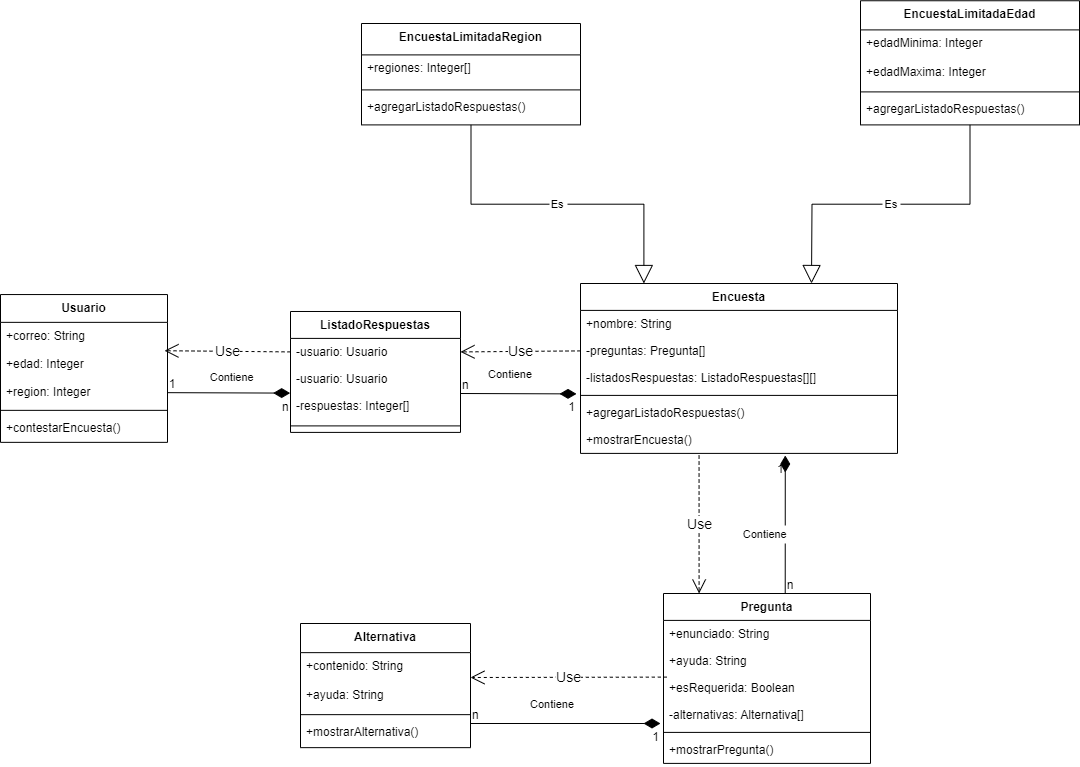

The diagram above was exported from draw.io. Its source (the exported page's mxGraphModel, read from the mxfile embedded in the PNG):
<mxGraphModel dx="2352" dy="564" grid="1" gridSize="10" guides="1" tooltips="1" connect="1" arrows="1" fold="1" page="1" pageScale="1" pageWidth="850" pageHeight="1100" math="0" shadow="0">
  <root>
    <mxCell id="0" />
    <mxCell id="1" parent="0" />
    <mxCell id="UgguwSehfbTAkxv4KnJu-7" value="Usuario" style="swimlane;fontStyle=1;align=center;verticalAlign=top;childLayout=stackLayout;horizontal=1;startSize=27.8;horizontalStack=0;resizeParent=1;resizeParentMax=0;resizeLast=0;collapsible=0;marginBottom=0;" parent="1" vertex="1">
      <mxGeometry x="-60" y="781.05" width="167" height="147.8" as="geometry" />
    </mxCell>
    <mxCell id="UgguwSehfbTAkxv4KnJu-8" value="+correo: String" style="text;strokeColor=none;fillColor=none;align=left;verticalAlign=top;spacingLeft=4;spacingRight=4;overflow=hidden;rotatable=0;points=[[0,0.5],[1,0.5]];portConstraint=eastwest;" parent="UgguwSehfbTAkxv4KnJu-7" vertex="1">
      <mxGeometry y="27.8" width="167" height="28" as="geometry" />
    </mxCell>
    <mxCell id="UgguwSehfbTAkxv4KnJu-9" value="+edad: Integer" style="text;strokeColor=none;fillColor=none;align=left;verticalAlign=top;spacingLeft=4;spacingRight=4;overflow=hidden;rotatable=0;points=[[0,0.5],[1,0.5]];portConstraint=eastwest;" parent="UgguwSehfbTAkxv4KnJu-7" vertex="1">
      <mxGeometry y="55.8" width="167" height="28" as="geometry" />
    </mxCell>
    <mxCell id="UgguwSehfbTAkxv4KnJu-10" value="+region: Integer" style="text;strokeColor=none;fillColor=none;align=left;verticalAlign=top;spacingLeft=4;spacingRight=4;overflow=hidden;rotatable=0;points=[[0,0.5],[1,0.5]];portConstraint=eastwest;" parent="UgguwSehfbTAkxv4KnJu-7" vertex="1">
      <mxGeometry y="83.8" width="167" height="28" as="geometry" />
    </mxCell>
    <mxCell id="UgguwSehfbTAkxv4KnJu-11" style="line;strokeWidth=1;fillColor=none;align=left;verticalAlign=middle;spacingTop=-1;spacingLeft=3;spacingRight=3;rotatable=0;labelPosition=right;points=[];portConstraint=eastwest;strokeColor=inherit;" parent="UgguwSehfbTAkxv4KnJu-7" vertex="1">
      <mxGeometry y="111.8" width="167" height="8" as="geometry" />
    </mxCell>
    <mxCell id="UgguwSehfbTAkxv4KnJu-12" value="+contestarEncuesta()" style="text;strokeColor=none;fillColor=none;align=left;verticalAlign=top;spacingLeft=4;spacingRight=4;overflow=hidden;rotatable=0;points=[[0,0.5],[1,0.5]];portConstraint=eastwest;" parent="UgguwSehfbTAkxv4KnJu-7" vertex="1">
      <mxGeometry y="119.8" width="167" height="28" as="geometry" />
    </mxCell>
    <mxCell id="UgguwSehfbTAkxv4KnJu-13" value="Alternativa" style="swimlane;fontStyle=1;align=center;verticalAlign=top;childLayout=stackLayout;horizontal=1;startSize=29.149999618530273;horizontalStack=0;resizeParent=1;resizeParentMax=0;resizeLast=0;collapsible=0;marginBottom=0;" parent="1" vertex="1">
      <mxGeometry x="240" y="1110" width="170" height="124.14999961853027" as="geometry" />
    </mxCell>
    <mxCell id="UgguwSehfbTAkxv4KnJu-14" value="+contenido: String" style="text;strokeColor=none;fillColor=none;align=left;verticalAlign=top;spacingLeft=4;spacingRight=4;overflow=hidden;rotatable=0;points=[[0,0.5],[1,0.5]];portConstraint=eastwest;" parent="UgguwSehfbTAkxv4KnJu-13" vertex="1">
      <mxGeometry y="29.149999618530273" width="170" height="29" as="geometry" />
    </mxCell>
    <mxCell id="UgguwSehfbTAkxv4KnJu-15" value="+ayuda: String" style="text;strokeColor=none;fillColor=none;align=left;verticalAlign=top;spacingLeft=4;spacingRight=4;overflow=hidden;rotatable=0;points=[[0,0.5],[1,0.5]];portConstraint=eastwest;" parent="UgguwSehfbTAkxv4KnJu-13" vertex="1">
      <mxGeometry y="58.14999961853027" width="170" height="29" as="geometry" />
    </mxCell>
    <mxCell id="UgguwSehfbTAkxv4KnJu-16" style="line;strokeWidth=1;fillColor=none;align=left;verticalAlign=middle;spacingTop=-1;spacingLeft=3;spacingRight=3;rotatable=0;labelPosition=right;points=[];portConstraint=eastwest;strokeColor=inherit;" parent="UgguwSehfbTAkxv4KnJu-13" vertex="1">
      <mxGeometry y="87.14999961853027" width="170" height="8" as="geometry" />
    </mxCell>
    <mxCell id="UgguwSehfbTAkxv4KnJu-17" value="+mostrarAlternativa()" style="text;strokeColor=none;fillColor=none;align=left;verticalAlign=top;spacingLeft=4;spacingRight=4;overflow=hidden;rotatable=0;points=[[0,0.5],[1,0.5]];portConstraint=eastwest;" parent="UgguwSehfbTAkxv4KnJu-13" vertex="1">
      <mxGeometry y="95.14999961853027" width="170" height="29" as="geometry" />
    </mxCell>
    <mxCell id="UgguwSehfbTAkxv4KnJu-18" value="Pregunta" style="swimlane;fontStyle=1;align=center;verticalAlign=top;childLayout=stackLayout;horizontal=1;startSize=26.899998982747395;horizontalStack=0;resizeParent=1;resizeParentMax=0;resizeLast=0;collapsible=0;marginBottom=0;" parent="1" vertex="1">
      <mxGeometry x="603" y="1080" width="207" height="169.89999898274738" as="geometry" />
    </mxCell>
    <mxCell id="UgguwSehfbTAkxv4KnJu-19" value="+enunciado: String" style="text;strokeColor=none;fillColor=none;align=left;verticalAlign=top;spacingLeft=4;spacingRight=4;overflow=hidden;rotatable=0;points=[[0,0.5],[1,0.5]];portConstraint=eastwest;" parent="UgguwSehfbTAkxv4KnJu-18" vertex="1">
      <mxGeometry y="26.899998982747395" width="207" height="27" as="geometry" />
    </mxCell>
    <mxCell id="UgguwSehfbTAkxv4KnJu-20" value="+ayuda: String" style="text;strokeColor=none;fillColor=none;align=left;verticalAlign=top;spacingLeft=4;spacingRight=4;overflow=hidden;rotatable=0;points=[[0,0.5],[1,0.5]];portConstraint=eastwest;" parent="UgguwSehfbTAkxv4KnJu-18" vertex="1">
      <mxGeometry y="53.89999898274739" width="207" height="27" as="geometry" />
    </mxCell>
    <mxCell id="UgguwSehfbTAkxv4KnJu-21" value="+esRequerida: Boolean" style="text;strokeColor=none;fillColor=none;align=left;verticalAlign=top;spacingLeft=4;spacingRight=4;overflow=hidden;rotatable=0;points=[[0,0.5],[1,0.5]];portConstraint=eastwest;" parent="UgguwSehfbTAkxv4KnJu-18" vertex="1">
      <mxGeometry y="80.89999898274739" width="207" height="27" as="geometry" />
    </mxCell>
    <mxCell id="UgguwSehfbTAkxv4KnJu-22" value="-alternativas: Alternativa[]" style="text;strokeColor=none;fillColor=none;align=left;verticalAlign=top;spacingLeft=4;spacingRight=4;overflow=hidden;rotatable=0;points=[[0,0.5],[1,0.5]];portConstraint=eastwest;" parent="UgguwSehfbTAkxv4KnJu-18" vertex="1">
      <mxGeometry y="107.89999898274739" width="207" height="27" as="geometry" />
    </mxCell>
    <mxCell id="UgguwSehfbTAkxv4KnJu-23" style="line;strokeWidth=1;fillColor=none;align=left;verticalAlign=middle;spacingTop=-1;spacingLeft=3;spacingRight=3;rotatable=0;labelPosition=right;points=[];portConstraint=eastwest;strokeColor=inherit;" parent="UgguwSehfbTAkxv4KnJu-18" vertex="1">
      <mxGeometry y="134.89999898274738" width="207" height="8" as="geometry" />
    </mxCell>
    <mxCell id="UgguwSehfbTAkxv4KnJu-24" value="+mostrarPregunta()" style="text;strokeColor=none;fillColor=none;align=left;verticalAlign=top;spacingLeft=4;spacingRight=4;overflow=hidden;rotatable=0;points=[[0,0.5],[1,0.5]];portConstraint=eastwest;" parent="UgguwSehfbTAkxv4KnJu-18" vertex="1">
      <mxGeometry y="142.89999898274738" width="207" height="27" as="geometry" />
    </mxCell>
    <mxCell id="UgguwSehfbTAkxv4KnJu-25" value="Encuesta" style="swimlane;fontStyle=1;align=center;verticalAlign=top;childLayout=stackLayout;horizontal=1;startSize=26.899998982747395;horizontalStack=0;resizeParent=1;resizeParentMax=0;resizeLast=0;collapsible=0;marginBottom=0;" parent="1" vertex="1">
      <mxGeometry x="520" y="770" width="317" height="169.89999898274738" as="geometry" />
    </mxCell>
    <mxCell id="UgguwSehfbTAkxv4KnJu-26" value="+nombre: String" style="text;strokeColor=none;fillColor=none;align=left;verticalAlign=top;spacingLeft=4;spacingRight=4;overflow=hidden;rotatable=0;points=[[0,0.5],[1,0.5]];portConstraint=eastwest;" parent="UgguwSehfbTAkxv4KnJu-25" vertex="1">
      <mxGeometry y="26.899998982747395" width="317" height="27" as="geometry" />
    </mxCell>
    <mxCell id="UgguwSehfbTAkxv4KnJu-27" value="-preguntas: Pregunta[]" style="text;strokeColor=none;fillColor=none;align=left;verticalAlign=top;spacingLeft=4;spacingRight=4;overflow=hidden;rotatable=0;points=[[0,0.5],[1,0.5]];portConstraint=eastwest;" parent="UgguwSehfbTAkxv4KnJu-25" vertex="1">
      <mxGeometry y="53.89999898274739" width="317" height="27" as="geometry" />
    </mxCell>
    <mxCell id="UgguwSehfbTAkxv4KnJu-28" value="-listadosRespuestas: ListadoRespuestas[][]" style="text;strokeColor=none;fillColor=none;align=left;verticalAlign=top;spacingLeft=4;spacingRight=4;overflow=hidden;rotatable=0;points=[[0,0.5],[1,0.5]];portConstraint=eastwest;" parent="UgguwSehfbTAkxv4KnJu-25" vertex="1">
      <mxGeometry y="80.89999898274739" width="317" height="27" as="geometry" />
    </mxCell>
    <mxCell id="UgguwSehfbTAkxv4KnJu-29" style="line;strokeWidth=1;fillColor=none;align=left;verticalAlign=middle;spacingTop=-1;spacingLeft=3;spacingRight=3;rotatable=0;labelPosition=right;points=[];portConstraint=eastwest;strokeColor=inherit;" parent="UgguwSehfbTAkxv4KnJu-25" vertex="1">
      <mxGeometry y="107.89999898274739" width="317" height="8" as="geometry" />
    </mxCell>
    <mxCell id="UgguwSehfbTAkxv4KnJu-30" value="+agregarListadoRespuestas()" style="text;strokeColor=none;fillColor=none;align=left;verticalAlign=top;spacingLeft=4;spacingRight=4;overflow=hidden;rotatable=0;points=[[0,0.5],[1,0.5]];portConstraint=eastwest;" parent="UgguwSehfbTAkxv4KnJu-25" vertex="1">
      <mxGeometry y="115.89999898274739" width="317" height="27" as="geometry" />
    </mxCell>
    <mxCell id="UgguwSehfbTAkxv4KnJu-31" value="+mostrarEncuesta()" style="text;strokeColor=none;fillColor=none;align=left;verticalAlign=top;spacingLeft=4;spacingRight=4;overflow=hidden;rotatable=0;points=[[0,0.5],[1,0.5]];portConstraint=eastwest;" parent="UgguwSehfbTAkxv4KnJu-25" vertex="1">
      <mxGeometry y="142.89999898274738" width="317" height="27" as="geometry" />
    </mxCell>
    <mxCell id="UgguwSehfbTAkxv4KnJu-32" value="EncuestaLimitadaEdad" style="swimlane;fontStyle=1;align=center;verticalAlign=top;childLayout=stackLayout;horizontal=1;startSize=29.149999618530273;horizontalStack=0;resizeParent=1;resizeParentMax=0;resizeLast=0;collapsible=0;marginBottom=0;" parent="1" vertex="1">
      <mxGeometry x="800" y="487.25" width="219" height="124.14999961853027" as="geometry" />
    </mxCell>
    <mxCell id="UgguwSehfbTAkxv4KnJu-33" value="+edadMinima: Integer" style="text;strokeColor=none;fillColor=none;align=left;verticalAlign=top;spacingLeft=4;spacingRight=4;overflow=hidden;rotatable=0;points=[[0,0.5],[1,0.5]];portConstraint=eastwest;" parent="UgguwSehfbTAkxv4KnJu-32" vertex="1">
      <mxGeometry y="29.149999618530273" width="219" height="29" as="geometry" />
    </mxCell>
    <mxCell id="UgguwSehfbTAkxv4KnJu-34" value="+edadMaxima: Integer" style="text;strokeColor=none;fillColor=none;align=left;verticalAlign=top;spacingLeft=4;spacingRight=4;overflow=hidden;rotatable=0;points=[[0,0.5],[1,0.5]];portConstraint=eastwest;" parent="UgguwSehfbTAkxv4KnJu-32" vertex="1">
      <mxGeometry y="58.14999961853027" width="219" height="29" as="geometry" />
    </mxCell>
    <mxCell id="UgguwSehfbTAkxv4KnJu-35" style="line;strokeWidth=1;fillColor=none;align=left;verticalAlign=middle;spacingTop=-1;spacingLeft=3;spacingRight=3;rotatable=0;labelPosition=right;points=[];portConstraint=eastwest;strokeColor=inherit;" parent="UgguwSehfbTAkxv4KnJu-32" vertex="1">
      <mxGeometry y="87.14999961853027" width="219" height="8" as="geometry" />
    </mxCell>
    <mxCell id="UgguwSehfbTAkxv4KnJu-36" value="+agregarListadoRespuestas()" style="text;strokeColor=none;fillColor=none;align=left;verticalAlign=top;spacingLeft=4;spacingRight=4;overflow=hidden;rotatable=0;points=[[0,0.5],[1,0.5]];portConstraint=eastwest;" parent="UgguwSehfbTAkxv4KnJu-32" vertex="1">
      <mxGeometry y="95.14999961853027" width="219" height="29" as="geometry" />
    </mxCell>
    <mxCell id="UgguwSehfbTAkxv4KnJu-37" value="EncuestaLimitadaRegion" style="swimlane;fontStyle=1;align=center;verticalAlign=top;childLayout=stackLayout;horizontal=1;startSize=31.399998982747395;horizontalStack=0;resizeParent=1;resizeParentMax=0;resizeLast=0;collapsible=0;marginBottom=0;" parent="1" vertex="1">
      <mxGeometry x="301" y="510" width="219" height="101.39999898274739" as="geometry" />
    </mxCell>
    <mxCell id="UgguwSehfbTAkxv4KnJu-38" value="+regiones: Integer[]" style="text;strokeColor=none;fillColor=none;align=left;verticalAlign=top;spacingLeft=4;spacingRight=4;overflow=hidden;rotatable=0;points=[[0,0.5],[1,0.5]];portConstraint=eastwest;" parent="UgguwSehfbTAkxv4KnJu-37" vertex="1">
      <mxGeometry y="31.399998982747395" width="219" height="31" as="geometry" />
    </mxCell>
    <mxCell id="UgguwSehfbTAkxv4KnJu-39" style="line;strokeWidth=1;fillColor=none;align=left;verticalAlign=middle;spacingTop=-1;spacingLeft=3;spacingRight=3;rotatable=0;labelPosition=right;points=[];portConstraint=eastwest;strokeColor=inherit;" parent="UgguwSehfbTAkxv4KnJu-37" vertex="1">
      <mxGeometry y="62.39999898274739" width="219" height="8" as="geometry" />
    </mxCell>
    <mxCell id="UgguwSehfbTAkxv4KnJu-40" value="+agregarListadoRespuestas()" style="text;strokeColor=none;fillColor=none;align=left;verticalAlign=top;spacingLeft=4;spacingRight=4;overflow=hidden;rotatable=0;points=[[0,0.5],[1,0.5]];portConstraint=eastwest;" parent="UgguwSehfbTAkxv4KnJu-37" vertex="1">
      <mxGeometry y="70.39999898274739" width="219" height="31" as="geometry" />
    </mxCell>
    <mxCell id="UgguwSehfbTAkxv4KnJu-41" value="ListadoRespuestas" style="swimlane;fontStyle=1;align=center;verticalAlign=top;childLayout=stackLayout;horizontal=1;startSize=26.91428484235491;horizontalStack=0;resizeParent=1;resizeParentMax=0;resizeLast=0;collapsible=0;marginBottom=0;" parent="1" vertex="1">
      <mxGeometry x="230" y="797.99" width="170" height="120.9142848423549" as="geometry" />
    </mxCell>
    <mxCell id="UgguwSehfbTAkxv4KnJu-83" value="-usuario: Usuario" style="text;strokeColor=none;fillColor=none;align=left;verticalAlign=top;spacingLeft=4;spacingRight=4;overflow=hidden;rotatable=0;points=[[0,0.5],[1,0.5]];portConstraint=eastwest;" parent="UgguwSehfbTAkxv4KnJu-41" vertex="1">
      <mxGeometry y="26.91428484235491" width="170" height="27" as="geometry" />
    </mxCell>
    <mxCell id="UgguwSehfbTAkxv4KnJu-42" value="-usuario: Usuario" style="text;strokeColor=none;fillColor=none;align=left;verticalAlign=top;spacingLeft=4;spacingRight=4;overflow=hidden;rotatable=0;points=[[0,0.5],[1,0.5]];portConstraint=eastwest;" parent="UgguwSehfbTAkxv4KnJu-41" vertex="1">
      <mxGeometry y="53.91428484235491" width="170" height="27" as="geometry" />
    </mxCell>
    <mxCell id="UgguwSehfbTAkxv4KnJu-43" value="-respuestas: Integer[]" style="text;strokeColor=none;fillColor=none;align=left;verticalAlign=top;spacingLeft=4;spacingRight=4;overflow=hidden;rotatable=0;points=[[0,0.5],[1,0.5]];portConstraint=eastwest;" parent="UgguwSehfbTAkxv4KnJu-41" vertex="1">
      <mxGeometry y="80.9142848423549" width="170" height="27" as="geometry" />
    </mxCell>
    <mxCell id="UgguwSehfbTAkxv4KnJu-44" style="line;strokeWidth=1;fillColor=none;align=left;verticalAlign=middle;spacingTop=-1;spacingLeft=3;spacingRight=3;rotatable=0;labelPosition=right;points=[];portConstraint=eastwest;strokeColor=inherit;" parent="UgguwSehfbTAkxv4KnJu-41" vertex="1">
      <mxGeometry y="107.9142848423549" width="170" height="13" as="geometry" />
    </mxCell>
    <mxCell id="UgguwSehfbTAkxv4KnJu-54" value="Contiene" style="startArrow=diamondThin;startSize=14;startFill=1;endArrow=none;exitX=0.001;exitY=-0.078;entryX=1;entryY=0.5;rounded=0;exitDx=0;exitDy=0;exitPerimeter=0;entryDx=0;entryDy=0;" parent="1" edge="1">
      <mxGeometry x="0.1359" y="-20" relative="1" as="geometry">
        <mxPoint x="515.997" y="880.3939989827476" as="sourcePoint" />
        <mxPoint x="399.68" y="880.0042848423551" as="targetPoint" />
        <mxPoint as="offset" />
      </mxGeometry>
    </mxCell>
    <mxCell id="UgguwSehfbTAkxv4KnJu-55" value="1" style="edgeLabel;resizable=0;labelBackgroundColor=none;fontSize=12;align=right;verticalAlign=top;" parent="UgguwSehfbTAkxv4KnJu-54" vertex="1">
      <mxGeometry x="-1" relative="1" as="geometry" />
    </mxCell>
    <mxCell id="UgguwSehfbTAkxv4KnJu-56" value="n" style="edgeLabel;resizable=0;labelBackgroundColor=none;fontSize=12;align=left;verticalAlign=bottom;" parent="UgguwSehfbTAkxv4KnJu-54" vertex="1">
      <mxGeometry x="1" relative="1" as="geometry" />
    </mxCell>
    <mxCell id="UgguwSehfbTAkxv4KnJu-57" value="Es" style="startArrow=none;endArrow=block;endSize=16;endFill=0;exitX=0.5;exitY=1;rounded=0;edgeStyle=orthogonalEdgeStyle;" parent="1" source="UgguwSehfbTAkxv4KnJu-32" edge="1">
      <mxGeometry x="0.0009" relative="1" as="geometry">
        <mxPoint as="offset" />
        <mxPoint x="751" y="770" as="targetPoint" />
      </mxGeometry>
    </mxCell>
    <mxCell id="UgguwSehfbTAkxv4KnJu-58" value="Es" style="startArrow=none;endArrow=block;endSize=16;endFill=0;exitX=0.5;exitY=1;entryX=0.2;entryY=0;rounded=0;edgeStyle=orthogonalEdgeStyle;" parent="1" source="UgguwSehfbTAkxv4KnJu-37" target="UgguwSehfbTAkxv4KnJu-25" edge="1">
      <mxGeometry relative="1" as="geometry" />
    </mxCell>
    <mxCell id="UgguwSehfbTAkxv4KnJu-73" value="Contiene" style="startArrow=diamondThin;startSize=14;startFill=1;endArrow=none;exitX=-0.002;exitY=0.026;rounded=0;exitDx=0;exitDy=0;exitPerimeter=0;" parent="1" source="UgguwSehfbTAkxv4KnJu-43" target="UgguwSehfbTAkxv4KnJu-10" edge="1">
      <mxGeometry x="-0.0604" y="-16" relative="1" as="geometry">
        <mxPoint x="229.99699999999996" y="880.3939989827476" as="sourcePoint" />
        <mxPoint x="110" y="876" as="targetPoint" />
        <mxPoint as="offset" />
      </mxGeometry>
    </mxCell>
    <mxCell id="UgguwSehfbTAkxv4KnJu-74" value="n" style="edgeLabel;resizable=0;labelBackgroundColor=none;fontSize=12;align=right;verticalAlign=top;" parent="UgguwSehfbTAkxv4KnJu-73" vertex="1">
      <mxGeometry x="-1" relative="1" as="geometry" />
    </mxCell>
    <mxCell id="UgguwSehfbTAkxv4KnJu-75" value="1" style="edgeLabel;resizable=0;labelBackgroundColor=none;fontSize=12;align=left;verticalAlign=bottom;" parent="UgguwSehfbTAkxv4KnJu-73" vertex="1">
      <mxGeometry x="1" relative="1" as="geometry" />
    </mxCell>
    <mxCell id="UgguwSehfbTAkxv4KnJu-77" value="Contiene" style="startArrow=diamondThin;startSize=14;startFill=1;endArrow=none;entryX=1;entryY=0.5;rounded=0;entryDx=0;entryDy=0;" parent="1" edge="1">
      <mxGeometry x="0.1359" y="-20" relative="1" as="geometry">
        <mxPoint x="600" y="1210" as="sourcePoint" />
        <mxPoint x="410" y="1210.004284842355" as="targetPoint" />
        <mxPoint as="offset" />
      </mxGeometry>
    </mxCell>
    <mxCell id="UgguwSehfbTAkxv4KnJu-78" value="1" style="edgeLabel;resizable=0;labelBackgroundColor=none;fontSize=12;align=right;verticalAlign=top;" parent="UgguwSehfbTAkxv4KnJu-77" vertex="1">
      <mxGeometry x="-1" relative="1" as="geometry" />
    </mxCell>
    <mxCell id="UgguwSehfbTAkxv4KnJu-79" value="n" style="edgeLabel;resizable=0;labelBackgroundColor=none;fontSize=12;align=left;verticalAlign=bottom;" parent="UgguwSehfbTAkxv4KnJu-77" vertex="1">
      <mxGeometry x="1" relative="1" as="geometry" />
    </mxCell>
    <mxCell id="UgguwSehfbTAkxv4KnJu-80" value="Use" style="endArrow=open;endSize=12;dashed=1;html=1;rounded=0;exitX=0;exitY=0.5;exitDx=0;exitDy=0;entryX=1;entryY=0.5;entryDx=0;entryDy=0;" parent="1" source="UgguwSehfbTAkxv4KnJu-27" target="UgguwSehfbTAkxv4KnJu-83" edge="1">
      <mxGeometry width="160" relative="1" as="geometry">
        <mxPoint x="460" y="990" as="sourcePoint" />
        <mxPoint x="620" y="990" as="targetPoint" />
      </mxGeometry>
    </mxCell>
    <mxCell id="UgguwSehfbTAkxv4KnJu-81" value="Use" style="endArrow=open;endSize=12;dashed=1;html=1;rounded=0;entryX=0.982;entryY=0.013;entryDx=0;entryDy=0;entryPerimeter=0;exitX=0;exitY=0.5;exitDx=0;exitDy=0;" parent="1" target="UgguwSehfbTAkxv4KnJu-9" edge="1" source="UgguwSehfbTAkxv4KnJu-83">
      <mxGeometry width="160" relative="1" as="geometry">
        <mxPoint x="230" y="840" as="sourcePoint" />
        <mxPoint x="110" y="837" as="targetPoint" />
      </mxGeometry>
    </mxCell>
    <mxCell id="UgguwSehfbTAkxv4KnJu-82" value="Use" style="endArrow=open;endSize=12;dashed=1;html=1;rounded=0;exitX=0.016;exitY=0.1;exitDx=0;exitDy=0;exitPerimeter=0;" parent="1" source="UgguwSehfbTAkxv4KnJu-21" edge="1">
      <mxGeometry width="160" relative="1" as="geometry">
        <mxPoint x="600" y="1165" as="sourcePoint" />
        <mxPoint x="410" y="1164" as="targetPoint" />
      </mxGeometry>
    </mxCell>
    <mxCell id="UgguwSehfbTAkxv4KnJu-84" value="Use" style="endArrow=open;endSize=12;dashed=1;html=1;rounded=0;exitX=0.374;exitY=1.078;exitDx=0;exitDy=0;entryX=0.172;entryY=0;entryDx=0;entryDy=0;exitPerimeter=0;entryPerimeter=0;" parent="1" source="UgguwSehfbTAkxv4KnJu-31" target="UgguwSehfbTAkxv4KnJu-18" edge="1">
      <mxGeometry width="160" relative="1" as="geometry">
        <mxPoint x="670" y="990" as="sourcePoint" />
        <mxPoint x="550" y="991" as="targetPoint" />
      </mxGeometry>
    </mxCell>
    <mxCell id="UgguwSehfbTAkxv4KnJu-85" value="Contiene" style="startArrow=diamondThin;startSize=14;startFill=1;endArrow=none;exitX=0.646;exitY=1.078;entryX=0.588;entryY=0;rounded=0;exitDx=0;exitDy=0;exitPerimeter=0;entryDx=0;entryDy=0;entryPerimeter=0;" parent="1" source="UgguwSehfbTAkxv4KnJu-31" target="UgguwSehfbTAkxv4KnJu-18" edge="1">
      <mxGeometry x="0.1359" y="-20" relative="1" as="geometry">
        <mxPoint x="816.317" y="1020.3939989827476" as="sourcePoint" />
        <mxPoint x="700" y="1020.0042848423551" as="targetPoint" />
        <mxPoint as="offset" />
      </mxGeometry>
    </mxCell>
    <mxCell id="UgguwSehfbTAkxv4KnJu-86" value="1" style="edgeLabel;resizable=0;labelBackgroundColor=none;fontSize=12;align=right;verticalAlign=top;" parent="UgguwSehfbTAkxv4KnJu-85" vertex="1">
      <mxGeometry x="-1" relative="1" as="geometry" />
    </mxCell>
    <mxCell id="UgguwSehfbTAkxv4KnJu-87" value="n" style="edgeLabel;resizable=0;labelBackgroundColor=none;fontSize=12;align=left;verticalAlign=bottom;" parent="UgguwSehfbTAkxv4KnJu-85" vertex="1">
      <mxGeometry x="1" relative="1" as="geometry" />
    </mxCell>
    <mxCell id="UgguwSehfbTAkxv4KnJu-88" style="edgeStyle=orthogonalEdgeStyle;rounded=0;orthogonalLoop=1;jettySize=auto;html=1;exitX=0;exitY=0;exitDx=0;exitDy=0;" parent="1" source="UgguwSehfbTAkxv4KnJu-87" target="UgguwSehfbTAkxv4KnJu-18" edge="1">
      <mxGeometry relative="1" as="geometry" />
    </mxCell>
  </root>
</mxGraphModel>